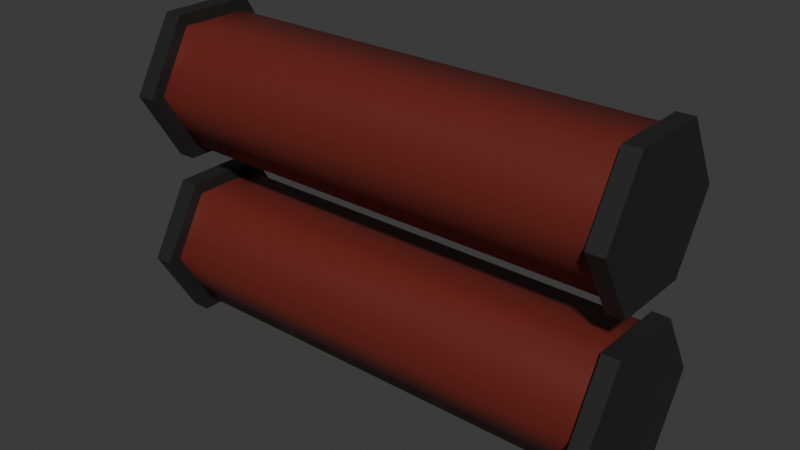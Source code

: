 # Source: dynamite.blend  (saved by Blender 4.1.24; exported with 4.5.12 LTS)
import bpy
from mathutils import Matrix  # noqa: F401  (used for matrix-valued properties, if any)

bpy.ops.wm.read_factory_settings(use_empty=True)
scene = bpy.context.scene
scene.name = 'Scene'

# ---- collections
col_collection = bpy.data.collections.new('Collection'); scene.collection.children.link(col_collection)

# ---- materials (node trees are filled in below, after node groups)
mat_dynamite = bpy.data.materials.new('Dynamite')
mat_dynamite.use_transparent_shadow = False
mat_dynamite_cap = bpy.data.materials.new('Dynamite Cap')
mat_dynamite_cap.use_transparent_shadow = False

# ---- material node trees
mat_dynamite.use_nodes = True; mat_dynamite.node_tree.nodes.clear()
_N = mat_dynamite.node_tree.nodes; _L = mat_dynamite.node_tree.links
n0 = _N.new('ShaderNodeBsdfPrincipled'); n0.name = 'Principled BSDF'; n0.location = (10, 300)
n0.inputs[0].default_value = (0.1435, 0.01802, 0.01187, 1.0)
n1 = _N.new('ShaderNodeOutputMaterial'); n1.name = 'Material Output'; n1.location = (300, 300)
_L.new(n0.outputs[0], n1.inputs[0])
n1.is_active_output = True
mat_dynamite_cap.use_nodes = True; mat_dynamite_cap.node_tree.nodes.clear()
_N = mat_dynamite_cap.node_tree.nodes; _L = mat_dynamite_cap.node_tree.links
n0 = _N.new('ShaderNodeBsdfPrincipled'); n0.name = 'Principled BSDF'; n0.location = (10, 300)
n0.inputs[0].default_value = (0.01662, 0.01662, 0.01662, 1.0)
n1 = _N.new('ShaderNodeOutputMaterial'); n1.name = 'Material Output'; n1.location = (300, 300)
_L.new(n0.outputs[0], n1.inputs[0])
n1.is_active_output = True

# ---- world
world_world = bpy.data.worlds.new('World'); scene.world = world_world
world_world.use_nodes = True; world_world.node_tree.nodes.clear()
_N = world_world.node_tree.nodes; _L = world_world.node_tree.links
n0 = _N.new('ShaderNodeOutputWorld'); n0.name = 'World Output'; n0.location = (300, 300)
n1 = _N.new('ShaderNodeBackground'); n1.name = 'Background'; n1.location = (10, 300)
n1.inputs[0].default_value = (0.05088, 0.05088, 0.05088, 1.0)
_L.new(n1.outputs[0], n0.inputs[0])
n0.is_active_output = True
world_world.color = (0.05088, 0.05088, 0.05088)
world_world.use_sun_shadow = False
world_world.sun_shadow_jitter_overblur = 0.0

# ---- meshes
me_cylinder_001 = bpy.data.meshes.new('Cylinder.001')
me_cylinder_001.from_pydata([(0.0, 1.0, -1.0), (0.0, 1.0, 1.0), (0.866, 0.5, -1.0), (0.866, 0.5, 1.0), (0.866, -0.5, -1.0), (0.866, -0.5, 1.0), (0.0, -1.0, -1.0), (0.0, -1.0, 1.0), (-0.866, -0.5, -1.0), (-0.866, -0.5, 1.0), (-0.866, 0.5, -1.0), (-0.866, 0.5, 1.0), (3.388e-21, 0.4078, -1.0), (0.3531, 0.2039, -1.0), (0.3531, -0.2039, -1.0), (3.388e-21, -0.4078, -1.0), (-0.3531, -0.2039, -1.0), (-0.3531, 0.2039, -1.0), (0.9911, 0.5722, 1.0), (-1.722e-08, 1.144, 1.0), (0.9911, -0.5722, 1.0), (-1.722e-08, -1.144, 1.0), (-0.9911, -0.5722, 1.0), (-0.9911, 0.5722, 1.0), (0.9911, 0.5722, 1.074), (1.157e-08, 1.144, 1.074), (0.9911, -0.5722, 1.074), (1.157e-08, -1.144, 1.074), (-0.9911, -0.5722, 1.074), (-0.9911, 0.5722, 1.074), (0.0, 1.2, -1.0), (1.039, 0.5998, -1.0), (1.039, -0.5998, -1.0), (0.0, -1.2, -1.0), (-1.039, -0.5998, -1.0), (-1.039, 0.5998, -1.0), (4.064e-21, 0.4891, -1.0), (0.4236, 0.2446, -1.0), (0.4236, -0.2446, -1.0), (4.064e-21, -0.4891, -1.0), (-0.4236, -0.2446, -1.0), (-0.4236, 0.2446, -1.0), (-3.553e-15, 1.2, -1.081), (1.039, 0.5998, -1.081), (1.039, -0.5998, -1.081), (-3.553e-15, -1.2, -1.081), (-1.039, -0.5998, -1.081), (-1.039, 0.5998, -1.081), (-3.553e-15, 0.4891, -1.081), (0.4236, 0.2446, -1.081), (0.4236, -0.2446, -1.081), (-3.553e-15, -0.4891, -1.081), (-0.4236, -0.2446, -1.081), (-0.4236, 0.2446, -1.081)], [], [(0, 1, 3, 2), (2, 3, 5, 4), (4, 5, 7, 6), (6, 7, 9, 8), (1, 11, 23, 19), (8, 9, 11, 10), (10, 11, 1, 0), (13, 12, 36, 37), (12, 13, 14, 15, 16, 17), (2, 4, 32, 31), (16, 15, 39, 40), (4, 6, 33, 32), (0, 2, 31, 30), (6, 8, 34, 33), (22, 21, 27, 28), (9, 7, 21, 22), (5, 3, 18, 20), (11, 9, 22, 23), (3, 1, 19, 18), (7, 5, 20, 21), (24, 25, 29, 28, 27, 26), (20, 18, 24, 26), (23, 22, 28, 29), (21, 20, 26, 27), (18, 19, 25, 24), (19, 23, 29, 25), (35, 30, 42, 47), (39, 38, 50, 51), (31, 32, 44, 43), (36, 41, 53, 48), (34, 35, 47, 46), (38, 37, 49, 50), (17, 16, 40, 41), (14, 13, 37, 38), (10, 0, 30, 35), (12, 17, 41, 36), (8, 10, 35, 34), (15, 14, 38, 39), (42, 43, 49, 48), (44, 45, 51, 50), (47, 42, 48, 53), (45, 46, 52, 51), (43, 44, 50, 49), (46, 47, 53, 52), (32, 33, 45, 44), (40, 39, 51, 52), (37, 36, 48, 49), (33, 34, 46, 45), (41, 40, 52, 53), (30, 31, 43, 42)])
me_cylinder_001.polygons.foreach_set('use_smooth', [True] * 50)
me_cylinder_001.polygons.foreach_set('material_index', [0, 0, 0, 0, 1, 0, 0, 1, 1, 1, 1, 1, 1, 1, 1, 1, 1, 1, 1, 1, 1, 1, 1, 1, 1, 1, 1, 1, 1, 1, 1, 1, 1, 1, 1, 1, 1, 1, 1, 1, 1, 1, 1, 1, 1, 1, 1, 1, 1, 1])
_k = set([(0, 2), (0, 10), (1, 3), (1, 11), (2, 4), (3, 5), (4, 6), (5, 7), (6, 8), (7, 9), (8, 10), (9, 11), (18, 19), (18, 20), (18, 24), (19, 23), (19, 25), (20, 21), (20, 26), (21, 22), (21, 27), (22, 23), (22, 28), (23, 29), (24, 25), (24, 26), (25, 29), (26, 27), (27, 28), (28, 29), (30, 31), (30, 35), (30, 42), (31, 32), (31, 43), (32, 33), (32, 44), (33, 34), (33, 45), (34, 35), (34, 46), (35, 47), (36, 37), (36, 41), (36, 48), (37, 38), (37, 49), (38, 39), (38, 50), (39, 40), (39, 51), (40, 41), (40, 52), (41, 53), (42, 43), (42, 47), (43, 44), (44, 45), (45, 46), (46, 47), (48, 49), (48, 53), (49, 50), (50, 51), (51, 52), (52, 53)])
me_cylinder_001.attributes.new('sharp_edge', 'BOOLEAN', 'EDGE').data.foreach_set('value', [ (min(e.vertices), max(e.vertices)) in _k for e in me_cylinder_001.edges])
_uv = me_cylinder_001.uv_layers.new(name='UVMap')
_uv.uv.foreach_set('vector', [1.0, 0.5, 1.0, 1.0, 0.8333, 1.0, 0.8333, 0.5, 0.8333, 0.5, 0.8333, 1.0, 0.6667, 1.0, 0.6667, 0.5, 0.6667, 0.5, 0.6667, 1.0, 0.5, 1.0, 0.5, 0.5, 0.5, 0.5, 0.5, 1.0, 0.3333, 1.0, 0.3333, 0.5, -8.941e-08, 1.0, 0.1667, 1.0, 0.1667, 1.0, -8.941e-08, 1.0, 0.3333, 0.5, 0.3333, 1.0, 0.1667, 1.0, 0.1667, 0.5, 0.1667, 0.5, 0.1667, 1.0, -8.941e-08, 1.0, -8.941e-08, 0.5, 0.9578, 0.37, 0.75, 0.49, 0.75, 0.49, 0.9578, 0.37, 0.75, 0.49, 0.9578, 0.37, 0.9578, 0.13, 0.75, 0.01, 0.5422, 0.13, 0.5422, 0.37, 0.8333, 0.5, 0.6667, 0.5, 0.6667, 0.5, 0.8333, 0.5, 0.5422, 0.13, 0.75, 0.01, 0.75, 0.01, 0.5422, 0.13, 0.6667, 0.5, 0.5, 0.5, 0.5, 0.5, 0.6667, 0.5, 1.0, 0.5, 0.8333, 0.5, 0.8333, 0.5, 1.0, 0.5, 0.5, 0.5, 0.3333, 0.5, 0.3333, 0.5, 0.5, 0.5, 0.3333, 1.0, 0.5, 1.0, 0.5, 1.0, 0.3333, 1.0, 0.3333, 1.0, 0.5, 1.0, 0.5, 1.0, 0.3333, 1.0, 0.6667, 1.0, 0.8333, 1.0, 0.8333, 1.0, 0.6667, 1.0, 0.1667, 1.0, 0.3333, 1.0, 0.3333, 1.0, 0.1667, 1.0, 0.8333, 1.0, 1.0, 1.0, 1.0, 1.0, 0.8333, 1.0, 0.5, 1.0, 0.6667, 1.0, 0.6667, 1.0, 0.5, 1.0, 0.4578, 0.37, 0.25, 0.49, 0.04215, 0.37, 0.04215, 0.13, 0.25, 0.01, 0.4578, 0.13, 0.6667, 1.0, 0.8333, 1.0, 0.8333, 1.0, 0.6667, 1.0, 0.1667, 1.0, 0.3333, 1.0, 0.3333, 1.0, 0.1667, 1.0, 0.5, 1.0, 0.6667, 1.0, 0.6667, 1.0, 0.5, 1.0, 0.8333, 1.0, 1.0, 1.0, 1.0, 1.0, 0.8333, 1.0, -8.941e-08, 1.0, 0.1667, 1.0, 0.1667, 1.0, -8.941e-08, 1.0, 0.1667, 0.5, -8.941e-08, 0.5, -8.941e-08, 0.5, 0.1667, 0.5, 0.75, 0.01, 0.9578, 0.13, 0.9578, 0.13, 0.75, 0.01, 0.8333, 0.5, 0.6667, 0.5, 0.6667, 0.5, 0.8333, 0.5, 0.75, 0.49, 0.5422, 0.37, 0.5422, 0.37, 0.75, 0.49, 0.3333, 0.5, 0.1667, 0.5, 0.1667, 0.5, 0.3333, 0.5, 0.9578, 0.13, 0.9578, 0.37, 0.9578, 0.37, 0.9578, 0.13, 0.5422, 0.37, 0.5422, 0.13, 0.5422, 0.13, 0.5422, 0.37, 0.9578, 0.13, 0.9578, 0.37, 0.9578, 0.37, 0.9578, 0.13, 0.1667, 0.5, -8.941e-08, 0.5, -8.941e-08, 0.5, 0.1667, 0.5, 0.75, 0.49, 0.5422, 0.37, 0.5422, 0.37, 0.75, 0.49, 0.3333, 0.5, 0.1667, 0.5, 0.1667, 0.5, 0.3333, 0.5, 0.75, 0.01, 0.9578, 0.13, 0.9578, 0.13, 0.75, 0.01, 1.0, 0.5, 0.8333, 0.5, 0.8333, 0.5, 1.0, 0.5, 0.6667, 0.5, 0.5, 0.5, 0.5, 0.5, 0.6667, 0.5, 0.1667, 0.5, -8.941e-08, 0.5, -8.941e-08, 0.5, 0.1667, 0.5, 0.5, 0.5, 0.3333, 0.5, 0.3333, 0.5, 0.5, 0.5, 0.8333, 0.5, 0.6667, 0.5, 0.6667, 0.5, 0.8333, 0.5, 0.3333, 0.5, 0.1667, 0.5, 0.1667, 0.5, 0.3333, 0.5, 0.6667, 0.5, 0.5, 0.5, 0.5, 0.5, 0.6667, 0.5, 0.5422, 0.13, 0.75, 0.01, 0.75, 0.01, 0.5422, 0.13, 0.9578, 0.37, 0.75, 0.49, 0.75, 0.49, 0.9578, 0.37, 0.5, 0.5, 0.3333, 0.5, 0.3333, 0.5, 0.5, 0.5, 0.5422, 0.37, 0.5422, 0.13, 0.5422, 0.13, 0.5422, 0.37, 1.0, 0.5, 0.8333, 0.5, 0.8333, 0.5, 1.0, 0.5])
me_cylinder_001.materials.append(mat_dynamite)
me_cylinder_001.materials.append(mat_dynamite_cap)
me_cylinder_001.update()

# ---- objects
ob_cylinder = bpy.data.objects.new('Cylinder', me_cylinder_001)

# ---- transforms, parenting, visibility, modifiers, constraints
ob_cylinder.location = (0.0, 0.0, 0.1096)
ob_cylinder.rotation_euler = (-0.0, 1.571, 0.0)
ob_cylinder.scale = (0.1003, 0.1003, 0.3346)
_m = ob_cylinder.modifiers.new('Array', 'ARRAY')
_m.relative_offset_displace = (1.2, 0.0, 0.0)

# ---- collection membership
col_collection.objects.link(ob_cylinder)

# ---- scene / render settings (as saved in the file)
scene.frame_start = 1; scene.frame_end = 250; scene.frame_set(1)
scene.render.engine = 'BLENDER_EEVEE_NEXT'
scene.cycles.sampling_pattern = 'TABULATED_SOBOL'
scene.eevee.ray_tracing_options.trace_max_roughness = 0.0
bpy.context.view_layer.update()

# ---- added for rendering (the .blend has no active camera and no usable light): camera, sun
cam_auto = bpy.data.cameras.new('AutoCamera')
cam_auto.lens = 50.0
cam_auto.sensor_width = 36.0
cam_auto.clip_end = 1000.0
ob_auto_camera = bpy.data.objects.new('AutoCamera', cam_auto)
scene.collection.objects.link(ob_auto_camera)
ob_auto_camera.location = (0.820256, -0.985783, 0.641686)
ob_auto_camera.rotation_euler = (1.09748, -7.21219e-08, 0.694738)
scene.camera = ob_auto_camera
light_auto_sun = bpy.data.lights.new('AutoSun', 'SUN')
light_auto_sun.energy = 3.0
light_auto_sun.angle = 0.0523599
ob_auto_sun = bpy.data.objects.new('AutoSun', light_auto_sun)
scene.collection.objects.link(ob_auto_sun)
ob_auto_sun.rotation_euler = (0.872665, 0.174533, 0.523599)
bpy.context.view_layer.update()
